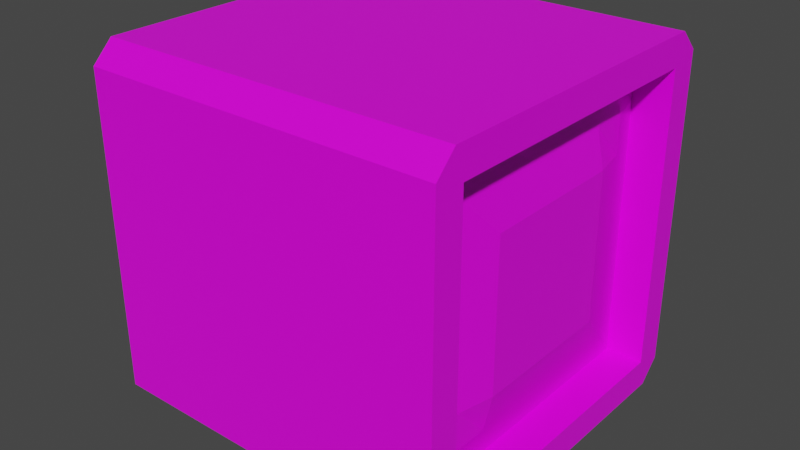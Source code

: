 # Source: Monitor.blend  (saved by Blender 2.80.75; exported with 4.5.12 LTS)
import bpy
from mathutils import Matrix  # noqa: F401  (used for matrix-valued properties, if any)

bpy.ops.wm.read_factory_settings(use_empty=True)
scene = bpy.context.scene
scene.name = 'Scene'

# ---- collections
col_collection = bpy.data.collections.new('Collection'); scene.collection.children.link(col_collection)

# ---- images (referenced by path relative to the original .blend; pixels are not part of the script)
import os
ASSET_DIR = os.environ.get("B2B_ASSET_DIR", "")  # directory of the original .blend (textures are referenced by path, not embedded)
HERE = os.path.dirname(os.path.abspath(__file__))  # packed textures are extracted next to this script under _unpacked/

def load_image(name, relpath, width, height, colorspace="sRGB"):
    """Load a texture the original file referenced (path relative to the .blend, or extracted next to this script)."""
    p = next((c for c in (os.path.join(HERE, relpath), os.path.join(ASSET_DIR, relpath)) if relpath and os.path.exists(c)), "")
    if p:
        img = bpy.data.images.load(p, check_existing=True)
        img.name = name
    else:  # same state as the original file: an image datablock whose file is absent (Cycles renders it pink)
        img = bpy.data.images.new(name, width, height)
        img.source = "FILE"
        img.filepath = "//" + (relpath or name)
    img.colorspace_settings.name = colorspace
    return img
img_imphenziapalette01_png = load_image('ImphenziaPalette01.png', 'ImphenziaPalette01.png', 1024, 1024, 'sRGB')

# ---- materials (node trees are filled in below, after node groups)
mat_material = bpy.data.materials.new('Material')
mat_material.alpha_threshold = 0.0
mat_material.use_transparent_shadow = False
mat_material.line_color = (0.0, 0.0, 0.0, 1.0)

# ---- material node trees
mat_material.use_nodes = True; mat_material.node_tree.nodes.clear()
_N = mat_material.node_tree.nodes; _L = mat_material.node_tree.links
n0 = _N.new('ShaderNodeOutputMaterial'); n0.name = 'Material Output'; n0.location = (300, 300)
n1 = _N.new('ShaderNodeBsdfPrincipled'); n1.name = 'Principled BSDF'; n1.location = (10, 300)
n1.distribution = 'GGX'
n1.subsurface_method = 'BURLEY'
n1.inputs[2].default_value = 0.4
n1.inputs[3].default_value = 1.45
n1.inputs[27].default_value = (0.0, 0.0, 0.0, 1.0)
n1.inputs[28].default_value = 1.0
n2 = _N.new('ShaderNodeTexImage'); n2.name = 'Image Texture'; n2.location = (-462, 77)
n2.image = img_imphenziapalette01_png
n2.interpolation = 'Closest'
_L.new(n1.outputs[0], n0.inputs[0])
_L.new(n2.outputs[0], n1.inputs[0])
n0.is_active_output = True

# ---- world
world_world = bpy.data.worlds.new('World'); scene.world = world_world
world_world.use_nodes = True; world_world.node_tree.nodes.clear()
_N = world_world.node_tree.nodes; _L = world_world.node_tree.links
n0 = _N.new('ShaderNodeOutputWorld'); n0.name = 'World Output'; n0.location = (300, 300)
n1 = _N.new('ShaderNodeBackground'); n1.name = 'Background'; n1.location = (10, 300)
n1.inputs[0].default_value = (0.05088, 0.05088, 0.05088, 1.0)
_L.new(n1.outputs[0], n0.inputs[0])
n0.is_active_output = True
world_world.color = (0.05088, 0.05088, 0.05088)
world_world.use_sun_shadow = False
world_world.sun_shadow_jitter_overblur = 0.0

# ---- meshes
me_cube = bpy.data.meshes.new('Cube')
me_cube.from_pydata([(1.0, 0.832, 0.832), (1.0, 0.832, -0.832), (1.0, -0.832, 0.832), (1.0, -0.832, -0.832), (0.7896, 0.832, 0.832), (0.7896, 0.832, -0.832), (0.7896, -0.832, 0.832), (0.7896, -0.832, -0.832), (0.7896, 0.832, 0.0), (0.7896, -0.832, 0.0), (0.7896, 0.0, 0.832), (0.7896, 0.0, -0.832), (0.8926, 0.0, 0.0), (0.7896, 0.832, -0.416), (0.7896, -0.832, -0.416), (0.7896, -0.416, 0.832), (0.7896, 0.416, -0.832), (0.7896, 0.832, 0.416), (0.7896, -0.832, 0.416), (0.7896, 0.416, 0.832), (0.7896, -0.416, -0.832), (0.8926, -0.416, 0.0), (0.8926, 0.416, 0.0), (0.8926, 0.0, -0.416), (0.8926, 0.0, 0.416), (0.8926, 0.416, 0.416), (0.8926, 0.416, -0.416), (0.8926, -0.416, -0.416), (0.8926, -0.416, 0.416), (0.7896, 0.832, -0.624), (0.7896, -0.832, -0.624), (0.7896, -0.624, 0.832), (0.7896, 0.624, -0.832), (0.7896, 0.832, 0.208), (0.7896, -0.832, 0.208), (0.7896, 0.208, 0.832), (0.7896, -0.208, -0.832), (0.8468, -0.624, 0.0), (0.8926, 0.208, 0.0), (0.8468, 0.0, -0.624), (0.8926, 0.0, 0.208), (0.7896, 0.832, -0.208), (0.7896, -0.832, -0.208), (0.7896, -0.208, 0.832), (0.7896, 0.208, -0.832), (0.7896, 0.832, 0.624), (0.7896, -0.832, 0.624), (0.7896, 0.624, 0.832), (0.7896, -0.624, -0.832), (0.8926, -0.208, 0.0), (0.8468, 0.624, 0.0), (0.8926, 0.0, -0.208), (0.8468, 0.0, 0.624), (0.8926, 0.208, 0.416), (0.8468, 0.624, 0.416), (0.8926, 0.416, 0.208), (0.8468, 0.416, 0.624), (0.8926, 0.208, -0.416), (0.8468, 0.624, -0.416), (0.8468, 0.416, -0.624), (0.8926, 0.416, -0.208), (0.8468, -0.624, -0.416), (0.8926, -0.208, -0.416), (0.8468, -0.416, -0.624), (0.8926, -0.416, -0.208), (0.8468, -0.624, 0.416), (0.8926, -0.208, 0.416), (0.8926, -0.416, 0.208), (0.8468, -0.416, 0.624), (0.8468, -0.208, 0.624), (0.8926, -0.208, 0.208), (0.8468, -0.624, 0.208), (0.8926, -0.208, -0.208), (0.8468, -0.208, -0.624), (0.8468, -0.624, -0.624), (0.8468, 0.624, -0.208), (0.8468, 0.624, -0.624), (0.8468, 0.208, -0.624), (0.8468, 0.624, 0.624), (0.8468, 0.624, 0.208), (0.8926, 0.208, 0.208), (0.8468, 0.208, 0.624), (0.8926, 0.208, -0.208), (0.8468, -0.624, -0.208), (0.8468, -0.624, 0.624), (-1.0, 0.8854, 1.0), (-1.0, 1.0, 0.8854), (-1.0, 1.0, -0.8854), (-1.0, 0.8854, -1.0), (-1.0, -1.0, 0.8854), (-1.0, -0.8854, 1.0), (-1.0, -0.8854, -1.0), (-1.0, -1.0, -0.8854), (1.0, 1.0, 0.8854), (1.0, 0.8854, 1.0), (1.0, 0.919, 0.919), (1.0, 0.8854, -1.0), (1.0, 1.0, -0.8854), (1.0, 0.919, -0.919), (1.0, -0.8854, 1.0), (1.0, -1.0, 0.8854), (1.0, -0.919, 0.919), (1.0, -1.0, -0.8854), (1.0, -0.8854, -1.0), (1.0, -0.919, -0.919), (0.0, 0.8854, -1.0), (0.0, 1.0, -0.8854), (0.0, -0.8854, 1.0), (0.0, -1.0, 0.8854), (0.0, -0.8854, -1.0), (0.0, -1.0, -0.8854), (0.0, 0.8854, 1.0), (0.0, 1.0, 0.8854), (-0.5, 0.8854, -1.0), (-1.0, 0.0, -1.0), (-0.5, -0.8854, -1.0), (0.0, 0.0, -1.0), (-0.5, 0.0, -1.0), (-0.75, 0.8854, -1.0), (-1.0, -0.4427, -1.0), (-0.25, -0.8854, -1.0), (0.0, -0.4427, -1.0), (-0.25, 0.8854, -1.0), (-1.0, 0.4427, -1.0), (-0.75, -0.8854, -1.0), (0.0, 0.4427, -1.0), (-0.5, -0.4427, -1.0), (-0.5, 0.4427, -1.0), (-0.75, 0.0, -1.0), (-0.25, 0.0, -1.0), (-0.25, 0.4427, -1.0), (-0.75, 0.4427, -1.0), (-0.75, -0.4427, -1.0), (-0.25, -0.4427, -1.0)], [], [(105, 96, 103, 109, 121, 116, 125), (0, 1, 98, 97, 93, 95), (111, 85, 90, 107), (110, 108, 89, 92), (2, 3, 7, 30, 14, 42, 9, 34, 18, 46, 6), (91, 92, 89, 90, 85, 86, 87, 88, 123, 114, 119), (2, 0, 95, 94, 99, 101), (1, 3, 104, 103, 96, 98), (3, 2, 101, 100, 102, 104), (84, 31, 6, 46), (0, 2, 6, 31, 15, 43, 10, 35, 19, 47, 4), (1, 0, 4, 45, 17, 33, 8, 41, 13, 29, 5), (3, 1, 5, 32, 16, 44, 11, 36, 20, 48, 7), (83, 37, 9, 42), (82, 38, 12, 51), (81, 35, 10, 52), (80, 53, 24, 40), (79, 54, 25, 55), (78, 47, 19, 56), (77, 57, 23, 39), (76, 58, 26, 59), (75, 50, 22, 60), (74, 61, 14, 30), (73, 62, 27, 63), (72, 49, 21, 64), (71, 65, 18, 34), (70, 66, 28, 67), (69, 43, 15, 68), (66, 69, 68, 28), (24, 52, 69, 66), (52, 10, 43, 69), (49, 70, 67, 21), (12, 40, 70, 49), (40, 24, 66, 70), (37, 71, 34, 9), (21, 67, 71, 37), (67, 28, 65, 71), (62, 72, 64, 27), (23, 51, 72, 62), (51, 12, 49, 72), (36, 73, 63, 20), (11, 39, 73, 36), (39, 23, 62, 73), (48, 74, 30, 7), (20, 63, 74, 48), (63, 27, 61, 74), (58, 75, 60, 26), (13, 41, 75, 58), (41, 8, 50, 75), (32, 76, 59, 16), (5, 29, 76, 32), (29, 13, 58, 76), (44, 77, 39, 11), (16, 59, 77, 44), (59, 26, 57, 77), (54, 78, 56, 25), (17, 45, 78, 54), (45, 4, 47, 78), (50, 79, 55, 22), (8, 33, 79, 50), (33, 17, 54, 79), (38, 80, 40, 12), (22, 55, 80, 38), (55, 25, 53, 80), (53, 81, 52, 24), (25, 56, 81, 53), (56, 19, 35, 81), (57, 82, 51, 23), (26, 60, 82, 57), (60, 22, 38, 82), (61, 83, 42, 14), (27, 64, 83, 61), (64, 21, 37, 83), (65, 84, 46, 18), (28, 68, 84, 65), (68, 15, 31, 84), (93, 94, 95), (96, 97, 98), (99, 100, 101), (102, 103, 104), (105, 122, 113, 118, 88, 87, 106), (107, 90, 89, 108), (109, 103, 102, 110), (111, 94, 93, 112), (106, 112, 93, 97), (87, 86, 112, 106), (85, 111, 112, 86), (91, 124, 115, 120, 109, 110, 92), (99, 107, 108, 100), (96, 105, 106, 97), (102, 100, 108, 110), (94, 111, 107, 99), (133, 121, 109, 120), (132, 126, 115, 124), (131, 127, 117, 128), (130, 125, 116, 129), (127, 130, 129, 117), (113, 122, 130, 127), (122, 105, 125, 130), (123, 131, 128, 114), (88, 118, 131, 123), (118, 113, 127, 131), (119, 132, 124, 91), (114, 128, 132, 119), (128, 117, 126, 132), (126, 133, 120, 115), (117, 129, 133, 126), (129, 116, 121, 133)])
_uv = me_cube.uv_layers.new(name='UVMap')
_uv.uv.foreach_set('vector', [0.9331, 0.9341, 0.9331, 0.9341, 0.9331, 0.9341, 0.9331, 0.9341, 0.9331, 0.9341, 0.9331, 0.9341, 0.9331, 0.9341, 0.9331, 0.9341, 0.9331, 0.9341, 0.9331, 0.9341, 0.9331, 0.9341, 0.9331, 0.9341, 0.9331, 0.9341, 0.9331, 0.9341, 0.9331, 0.9341, 0.9331, 0.9341, 0.9331, 0.9341, 0.9331, 0.9341, 0.9331, 0.9341, 0.9331, 0.9341, 0.9331, 0.9341, 0.9331, 0.9341, 0.9331, 0.9341, 0.9331, 0.9341, 0.9331, 0.9341, 0.9331, 0.9341, 0.9331, 0.9341, 0.9331, 0.9341, 0.9331, 0.9341, 0.9331, 0.9341, 0.9331, 0.9341, 0.9331, 0.9341, 0.9331, 0.9341, 0.9331, 0.9341, 0.9331, 0.9341, 0.9331, 0.9341, 0.9331, 0.9341, 0.9331, 0.9341, 0.9331, 0.9341, 0.9331, 0.9341, 0.9331, 0.9341, 0.9331, 0.9341, 0.9331, 0.9341, 0.9331, 0.9341, 0.9331, 0.9341, 0.9331, 0.9341, 0.9331, 0.9341, 0.9331, 0.9341, 0.9331, 0.9341, 0.9331, 0.9341, 0.9331, 0.9341, 0.9331, 0.9341, 0.9331, 0.9341, 0.9331, 0.9341, 0.9331, 0.9341, 0.9331, 0.9341, 0.9331, 0.9341, 0.9331, 0.9341, 0.9331, 0.9341, 0.9331, 0.9341, 0.9331, 0.9341, 0.05878, 0.7852, 0.05878, 0.7852, 0.05878, 0.7852, 0.05878, 0.7852, 0.9331, 0.9341, 0.9331, 0.9341, 0.9331, 0.9341, 0.9331, 0.9341, 0.9331, 0.9341, 0.9331, 0.9341, 0.9331, 0.9341, 0.9331, 0.9341, 0.9331, 0.9341, 0.9331, 0.9341, 0.9331, 0.9341, 0.9331, 0.9341, 0.9331, 0.9341, 0.9331, 0.9341, 0.9331, 0.9341, 0.9331, 0.9341, 0.9331, 0.9341, 0.9331, 0.9341, 0.9331, 0.9341, 0.9331, 0.9341, 0.9331, 0.9341, 0.9331, 0.9341, 0.9331, 0.9341, 0.9331, 0.9341, 0.9331, 0.9341, 0.9331, 0.9341, 0.9331, 0.9341, 0.9331, 0.9341, 0.9331, 0.9341, 0.9331, 0.9341, 0.9331, 0.9341, 0.9331, 0.9341, 0.9331, 0.9341, 0.05878, 0.7852, 0.05878, 0.7852, 0.05878, 0.7852, 0.05878, 0.7852, 0.05878, 0.7852, 0.05878, 0.7852, 0.05878, 0.7852, 0.05878, 0.7852, 0.05878, 0.7852, 0.05878, 0.7852, 0.05878, 0.7852, 0.05878, 0.7852, 0.05878, 0.7852, 0.05878, 0.7852, 0.05878, 0.7852, 0.05878, 0.7852, 0.05878, 0.7852, 0.05878, 0.7852, 0.05878, 0.7852, 0.05878, 0.7852, 0.05878, 0.7852, 0.05878, 0.7852, 0.05878, 0.7852, 0.05878, 0.7852, 0.05878, 0.7852, 0.05878, 0.7852, 0.05878, 0.7852, 0.05878, 0.7852, 0.05878, 0.7852, 0.05878, 0.7852, 0.05878, 0.7852, 0.05878, 0.7852, 0.05878, 0.7852, 0.05878, 0.7852, 0.05878, 0.7852, 0.05878, 0.7852, 0.05878, 0.7852, 0.05878, 0.7852, 0.05878, 0.7852, 0.05878, 0.7852, 0.05878, 0.7852, 0.05878, 0.7852, 0.05878, 0.7852, 0.05878, 0.7852, 0.05878, 0.7852, 0.05878, 0.7852, 0.05878, 0.7852, 0.05878, 0.7852, 0.05878, 0.7852, 0.05878, 0.7852, 0.05878, 0.7852, 0.05878, 0.7852, 0.05878, 0.7852, 0.05878, 0.7852, 0.05878, 0.7852, 0.05878, 0.7852, 0.05878, 0.7852, 0.05878, 0.7852, 0.05878, 0.7852, 0.05878, 0.7852, 0.05878, 0.7852, 0.05878, 0.7852, 0.05878, 0.7852, 0.05878, 0.7852, 0.05878, 0.7852, 0.05878, 0.7852, 0.05878, 0.7852, 0.05878, 0.7852, 0.05878, 0.7852, 0.05878, 0.7852, 0.05878, 0.7852, 0.05878, 0.7852, 0.05878, 0.7852, 0.05878, 0.7852, 0.05878, 0.7852, 0.05878, 0.7852, 0.05878, 0.7852, 0.05878, 0.7852, 0.05878, 0.7852, 0.05878, 0.7852, 0.05878, 0.7852, 0.05878, 0.7852, 0.05878, 0.7852, 0.05878, 0.7852, 0.05878, 0.7852, 0.05878, 0.7852, 0.05878, 0.7852, 0.05878, 0.7852, 0.05878, 0.7852, 0.05878, 0.7852, 0.05878, 0.7852, 0.05878, 0.7852, 0.05878, 0.7852, 0.05878, 0.7852, 0.05878, 0.7852, 0.05878, 0.7852, 0.05878, 0.7852, 0.05878, 0.7852, 0.05878, 0.7852, 0.05878, 0.7852, 0.05878, 0.7852, 0.05878, 0.7852, 0.05878, 0.7852, 0.05878, 0.7852, 0.05878, 0.7852, 0.05878, 0.7852, 0.05878, 0.7852, 0.05878, 0.7852, 0.05878, 0.7852, 0.05878, 0.7852, 0.05878, 0.7852, 0.05878, 0.7852, 0.05878, 0.7852, 0.05878, 0.7852, 0.05878, 0.7852, 0.05878, 0.7852, 0.05878, 0.7852, 0.05878, 0.7852, 0.05878, 0.7852, 0.05878, 0.7852, 0.05878, 0.7852, 0.05878, 0.7852, 0.05878, 0.7852, 0.05878, 0.7852, 0.05878, 0.7852, 0.05878, 0.7852, 0.05878, 0.7852, 0.05878, 0.7852, 0.05878, 0.7852, 0.05878, 0.7852, 0.05878, 0.7852, 0.05878, 0.7852, 0.05878, 0.7852, 0.05878, 0.7852, 0.05878, 0.7852, 0.05878, 0.7852, 0.05878, 0.7852, 0.05878, 0.7852, 0.05878, 0.7852, 0.05878, 0.7852, 0.05878, 0.7852, 0.05878, 0.7852, 0.05878, 0.7852, 0.05878, 0.7852, 0.05878, 0.7852, 0.05878, 0.7852, 0.05878, 0.7852, 0.05878, 0.7852, 0.05878, 0.7852, 0.05878, 0.7852, 0.05878, 0.7852, 0.05878, 0.7852, 0.05878, 0.7852, 0.05878, 0.7852, 0.05878, 0.7852, 0.05878, 0.7852, 0.05878, 0.7852, 0.05878, 0.7852, 0.05878, 0.7852, 0.05878, 0.7852, 0.05878, 0.7852, 0.05878, 0.7852, 0.05878, 0.7852, 0.05878, 0.7852, 0.05878, 0.7852, 0.05878, 0.7852, 0.05878, 0.7852, 0.05878, 0.7852, 0.05878, 0.7852, 0.05878, 0.7852, 0.05878, 0.7852, 0.05878, 0.7852, 0.05878, 0.7852, 0.05878, 0.7852, 0.05878, 0.7852, 0.05878, 0.7852, 0.05878, 0.7852, 0.05878, 0.7852, 0.05878, 0.7852, 0.05878, 0.7852, 0.05878, 0.7852, 0.05878, 0.7852, 0.05878, 0.7852, 0.05878, 0.7852, 0.05878, 0.7852, 0.05878, 0.7852, 0.05878, 0.7852, 0.05878, 0.7852, 0.05878, 0.7852, 0.05878, 0.7852, 0.05878, 0.7852, 0.05878, 0.7852, 0.05878, 0.7852, 0.05878, 0.7852, 0.05878, 0.7852, 0.05878, 0.7852, 0.05878, 0.7852, 0.05878, 0.7852, 0.05878, 0.7852, 0.05878, 0.7852, 0.05878, 0.7852, 0.05878, 0.7852, 0.05878, 0.7852, 0.05878, 0.7852, 0.05878, 0.7852, 0.05878, 0.7852, 0.05878, 0.7852, 0.05878, 0.7852, 0.05878, 0.7852, 0.05878, 0.7852, 0.05878, 0.7852, 0.05878, 0.7852, 0.05878, 0.7852, 0.05878, 0.7852, 0.05878, 0.7852, 0.05878, 0.7852, 0.05878, 0.7852, 0.05878, 0.7852, 0.05878, 0.7852, 0.05878, 0.7852, 0.05878, 0.7852, 0.05878, 0.7852, 0.05878, 0.7852, 0.05878, 0.7852, 0.05878, 0.7852, 0.05878, 0.7852, 0.05878, 0.7852, 0.05878, 0.7852, 0.05878, 0.7852, 0.05878, 0.7852, 0.05878, 0.7852, 0.05878, 0.7852, 0.05878, 0.7852, 0.05878, 0.7852, 0.05878, 0.7852, 0.05878, 0.7852, 0.05878, 0.7852, 0.05878, 0.7852, 0.05878, 0.7852, 0.05878, 0.7852, 0.05878, 0.7852, 0.05878, 0.7852, 0.05878, 0.7852, 0.05878, 0.7852, 0.05878, 0.7852, 0.05878, 0.7852, 0.05878, 0.7852, 0.05878, 0.7852, 0.05878, 0.7852, 0.05878, 0.7852, 0.05878, 0.7852, 0.05878, 0.7852, 0.9331, 0.9341, 0.9331, 0.9341, 0.9331, 0.9341, 0.9331, 0.9341, 0.9331, 0.9341, 0.9331, 0.9341, 0.9331, 0.9341, 0.9331, 0.9341, 0.9331, 0.9341, 0.9331, 0.9341, 0.9331, 0.9341, 0.9331, 0.9341, 0.9331, 0.9341, 0.9331, 0.9341, 0.9331, 0.9341, 0.9331, 0.9341, 0.9331, 0.9341, 0.9331, 0.9341, 0.9331, 0.9341, 0.9331, 0.9341, 0.9331, 0.9341, 0.9331, 0.9341, 0.9331, 0.9341, 0.9331, 0.9341, 0.9331, 0.9341, 0.9331, 0.9341, 0.9331, 0.9341, 0.9331, 0.9341, 0.9331, 0.9341, 0.9331, 0.9341, 0.9331, 0.9341, 0.9331, 0.9341, 0.9331, 0.9341, 0.9331, 0.9341, 0.9331, 0.9341, 0.9331, 0.9341, 0.9331, 0.9341, 0.9331, 0.9341, 0.9331, 0.9341, 0.9331, 0.9341, 0.9331, 0.9341, 0.9331, 0.9341, 0.9331, 0.9341, 0.9331, 0.9341, 0.9331, 0.9341, 0.9331, 0.9341, 0.9331, 0.9341, 0.9331, 0.9341, 0.9331, 0.9341, 0.9331, 0.9341, 0.9331, 0.9341, 0.9331, 0.9341, 0.9331, 0.9341, 0.9331, 0.9341, 0.9331, 0.9341, 0.9331, 0.9341, 0.9331, 0.9341, 0.9331, 0.9341, 0.9331, 0.9341, 0.9331, 0.9341, 0.9331, 0.9341, 0.9331, 0.9341, 0.9331, 0.9341, 0.9331, 0.9341, 0.9331, 0.9341, 0.9331, 0.9341, 0.9331, 0.9341, 0.9331, 0.9341, 0.9331, 0.9341, 0.9331, 0.9341, 0.9331, 0.9341, 0.9331, 0.9341, 0.9331, 0.9341, 0.9331, 0.9341, 0.9331, 0.9341, 0.9331, 0.9341, 0.9331, 0.9341, 0.9331, 0.9341, 0.9331, 0.9341, 0.9331, 0.9341, 0.9331, 0.9341, 0.9331, 0.9341, 0.9331, 0.9341, 0.9331, 0.9341, 0.9331, 0.9341, 0.9331, 0.9341, 0.9331, 0.9341, 0.9331, 0.9341, 0.9331, 0.9341, 0.9331, 0.9341, 0.9331, 0.9341, 0.9331, 0.9341, 0.9331, 0.9341, 0.9331, 0.9341, 0.9331, 0.9341, 0.9331, 0.9341, 0.9331, 0.9341, 0.9331, 0.9341, 0.9331, 0.9341, 0.9331, 0.9341, 0.9331, 0.9341, 0.9331, 0.9341, 0.9331, 0.9341, 0.9331, 0.9341, 0.9331, 0.9341, 0.9331, 0.9341, 0.9331, 0.9341, 0.9331, 0.9341, 0.9331, 0.9341, 0.9331, 0.9341, 0.9331, 0.9341, 0.9331, 0.9341, 0.9331, 0.9341, 0.9331, 0.9341, 0.9331, 0.9341, 0.9331, 0.9341, 0.9331, 0.9341, 0.9331, 0.9341, 0.9331, 0.9341, 0.9331, 0.9341, 0.9331, 0.9341, 0.9331, 0.9341, 0.9331, 0.9341, 0.9331, 0.9341, 0.9331, 0.9341, 0.9331, 0.9341, 0.9331, 0.9341, 0.9331, 0.9341, 0.9331, 0.9341, 0.9331, 0.9341])
me_cube.materials.append(mat_material)
me_cube.use_remesh_preserve_volume = False
me_cube.use_remesh_preserve_attributes = False
me_cube.use_mirror_vertex_groups = False
me_cube.update()

# ---- objects
ob_cube = bpy.data.objects.new('Cube', me_cube)

# ---- transforms, parenting, visibility, modifiers, constraints
ob_cube.location = (0.0, 0.0, 0.0)
ob_cube.lock_rotations_4d = False
ob_cube.empty_display_type = 'ARROWS'
ob_cube.lineart.crease_threshold = 0.0

# ---- collection membership
col_collection.objects.link(ob_cube)

# ---- scene / render settings (as saved in the file)
scene.frame_start = 1; scene.frame_end = 250; scene.frame_set(1)
scene.render.engine = 'BLENDER_EEVEE_NEXT'
scene.cycles.use_denoising = False
scene.cycles.samples = 128
scene.cycles.sampling_pattern = 'TABULATED_SOBOL'
scene.cycles.use_adaptive_sampling = False
scene.cycles.use_light_tree = False
scene.view_settings.view_transform = 'Filmic'
bpy.context.view_layer.update()

# ---- added for rendering (the .blend has no active camera and no usable light): camera, sun
cam_auto = bpy.data.cameras.new('AutoCamera')
cam_auto.lens = 50.0
cam_auto.sensor_width = 36.0
cam_auto.clip_end = 1000.0
ob_auto_camera = bpy.data.objects.new('AutoCamera', cam_auto)
scene.collection.objects.link(ob_auto_camera)
ob_auto_camera.location = (3.20507, -3.84609, 2.56406)
ob_auto_camera.rotation_euler = (1.09748, -7.21219e-08, 0.694738)
scene.camera = ob_auto_camera
light_auto_sun = bpy.data.lights.new('AutoSun', 'SUN')
light_auto_sun.energy = 3.0
light_auto_sun.angle = 0.0523599
ob_auto_sun = bpy.data.objects.new('AutoSun', light_auto_sun)
scene.collection.objects.link(ob_auto_sun)
ob_auto_sun.rotation_euler = (0.872665, 0.174533, 0.523599)
bpy.context.view_layer.update()

